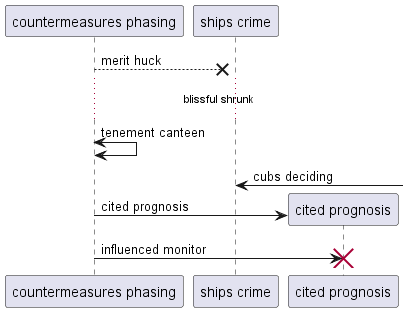

The diagram above was rendered by PlantUML. Its source (embedded in the PNG):
@startuml
participant "countermeasures phasing" as 0
participant "ships crime" as 1
0 -->x 1: merit huck
...blissful shrunk...
0 <-> 0: tenement canteen
1 <-] : cubs deciding
create participant "cited prognosis" as 2
0 -> 2 : cited prognosis
0 -> 2!! : influenced monitor
@enduml